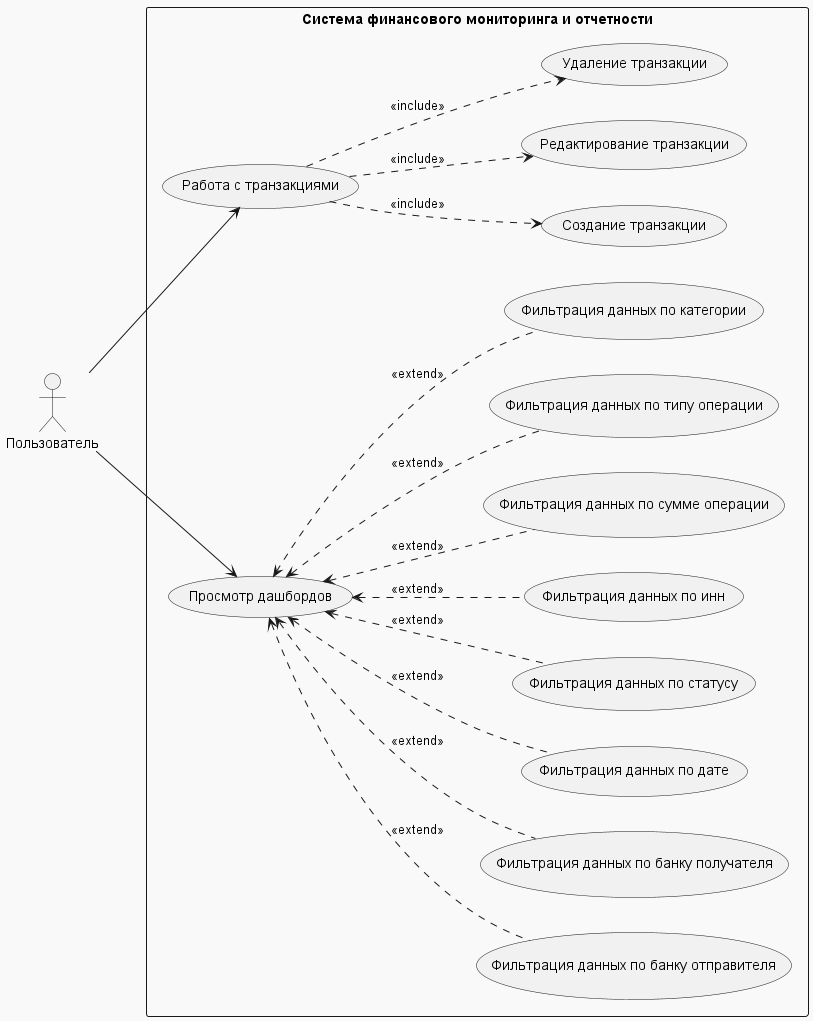

The diagram above was rendered by PlantUML. Its source (embedded in the PNG):
@startuml use-case mephi fin_project

skinparam monochrome true
skinparam backgroundColor #F9F9F9
skinparam componentStyle filled

left to right direction
skinparam packageStyle rectangle

actor Пользователь

rectangle "Система финансового мониторинга и отчетности" {
    (Работа с транзакциями) as UC1
    (Создание транзакции) as UC1_1
    (Редактирование транзакции) as UC1_2
    (Удаление транзакции) as UC1_3

    (Просмотр дашбордов) as UC2
    (Фильтрация данных по банку отправителя) as UC2_1
    (Фильтрация данных по банку получателя) as UC2_2
    (Фильтрация данных по дате) as UC2_3
    (Фильтрация данных по статусу) as UC2_4
    (Фильтрация данных по инн) as UC2_5
    (Фильтрация данных по сумме операции) as UC2_6
    (Фильтрация данных по типу операции) as UC2_7
    (Фильтрация данных по категории) as UC2_8
}

Пользователь --> UC1
Пользователь --> UC2

UC1 ..> UC1_1 : <<include>>
UC1 ..> UC1_2 : <<include>>
UC1 ..> UC1_3 : <<include>>

UC2 <.. UC2_1 : <<extend>>
UC2 <.. UC2_2 : <<extend>>
UC2 <.. UC2_3 : <<extend>>
UC2 <.. UC2_4 : <<extend>>
UC2 <.. UC2_5 : <<extend>>
UC2 <.. UC2_6 : <<extend>>
UC2 <.. UC2_7 : <<extend>>
UC2 <.. UC2_8 : <<extend>>
@enduml